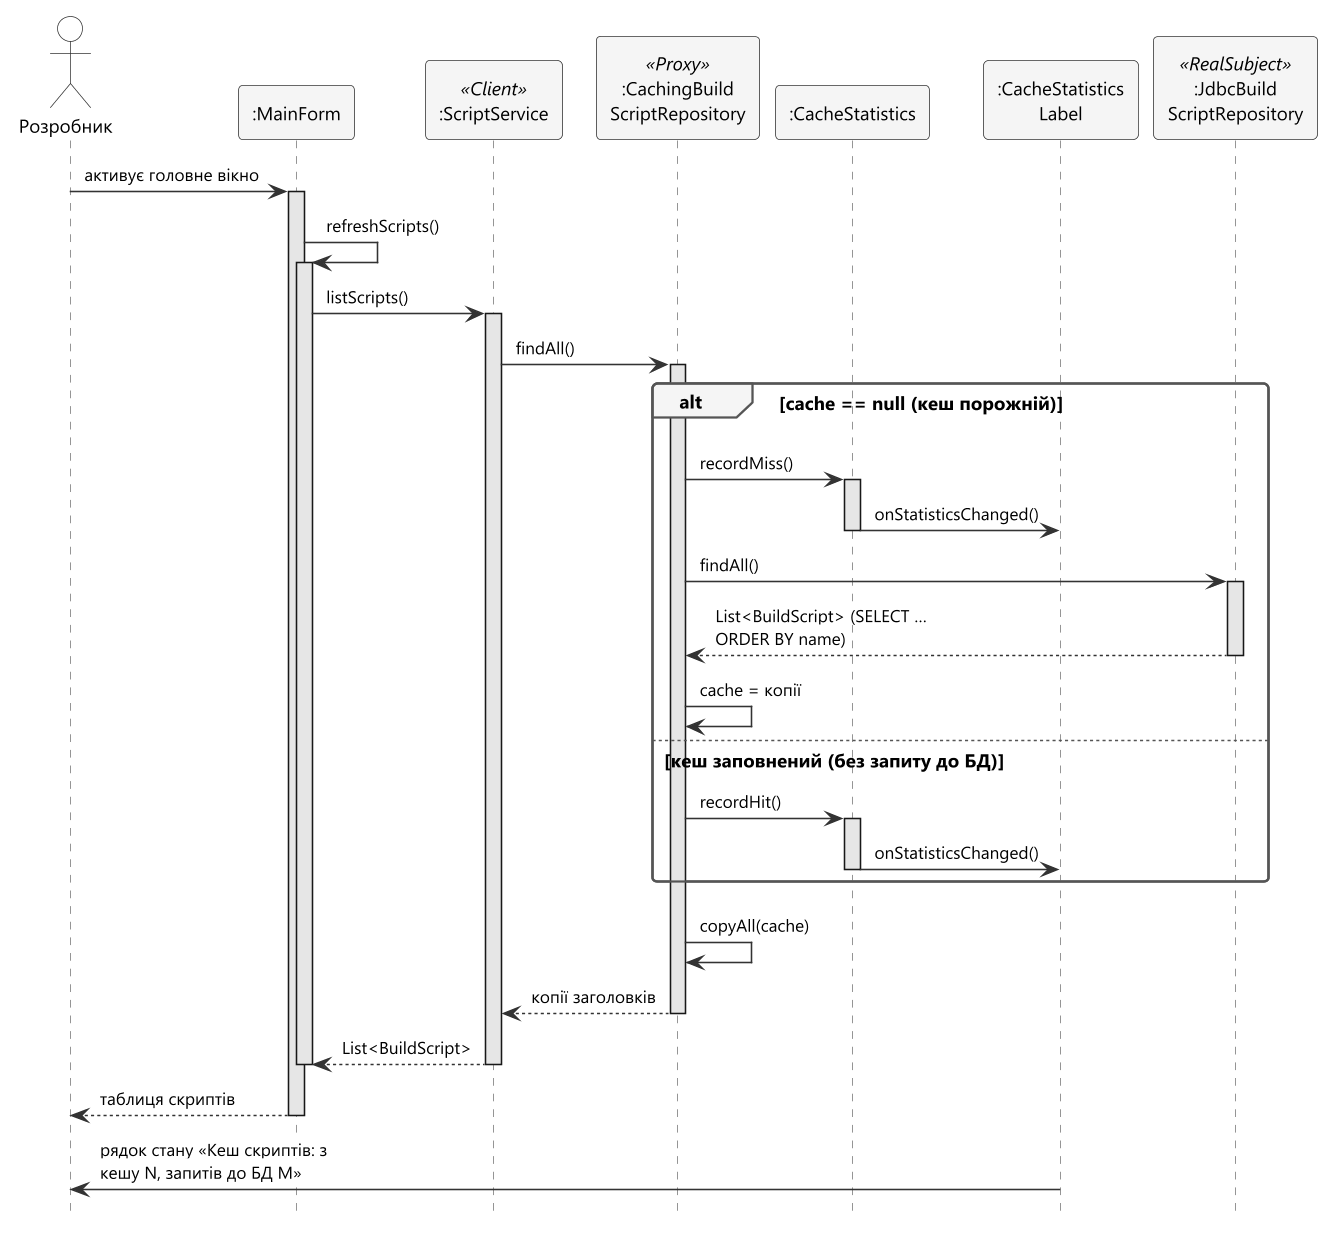

The diagram above was rendered by PlantUML. Its source (embedded in the PNG):
@startuml 13a-proxy-seq-refresh
' Лаб. 4 — діаграма послідовності: оновлення списку скриптів через кешувальний замісник
!include _style.iuml
hide footbox
skinparam responseMessageBelowArrow true
skinparam maxMessageSize 150

actor "Розробник" as Dev
participant ":MainForm" as MF
participant ":ScriptService" as SS <<Client>>
participant ":CachingBuild\nScriptRepository" as Proxy <<Proxy>>
participant ":CacheStatistics" as Stats
participant ":CacheStatistics\nLabel" as Label
participant ":JdbcBuild\nScriptRepository" as Jdbc <<RealSubject>>

Dev -> MF : <back:#FFFFFF>активує головне вікно</back>
activate MF
MF -> MF : <back:#FFFFFF>refreshScripts()</back>
activate MF
MF -> SS : <back:#FFFFFF>listScripts()</back>
activate SS
SS -> Proxy : <back:#FFFFFF>findAll()</back>
activate Proxy

alt cache == null (кеш порожній)
  Proxy -> Stats : <back:#FFFFFF>recordMiss()</back>
  activate Stats
  Stats -> Label : <back:#FFFFFF>onStatisticsChanged()</back>
  deactivate Stats
  Proxy -> Jdbc : <back:#FFFFFF>findAll()</back>
  activate Jdbc
  Jdbc --> Proxy : <back:#FFFFFF>List<BuildScript> (SELECT … ORDER BY name)</back>
  deactivate Jdbc
  Proxy -> Proxy : <back:#FFFFFF>cache = копії</back>
else кеш заповнений (без запиту до БД)
  Proxy -> Stats : <back:#FFFFFF>recordHit()</back>
  activate Stats
  Stats -> Label : <back:#FFFFFF>onStatisticsChanged()</back>
  deactivate Stats
end

Proxy -> Proxy : <back:#FFFFFF>copyAll(cache)</back>
Proxy --> SS : <back:#FFFFFF>копії заголовків</back>
deactivate Proxy
SS --> MF : <back:#FFFFFF>List<BuildScript></back>
deactivate SS
deactivate MF
MF --> Dev : <back:#FFFFFF>таблиця скриптів</back>
deactivate MF
Label -> Dev : <back:#FFFFFF>рядок стану «Кеш скриптів: з кешу N, запитів до БД M»</back>

@enduml